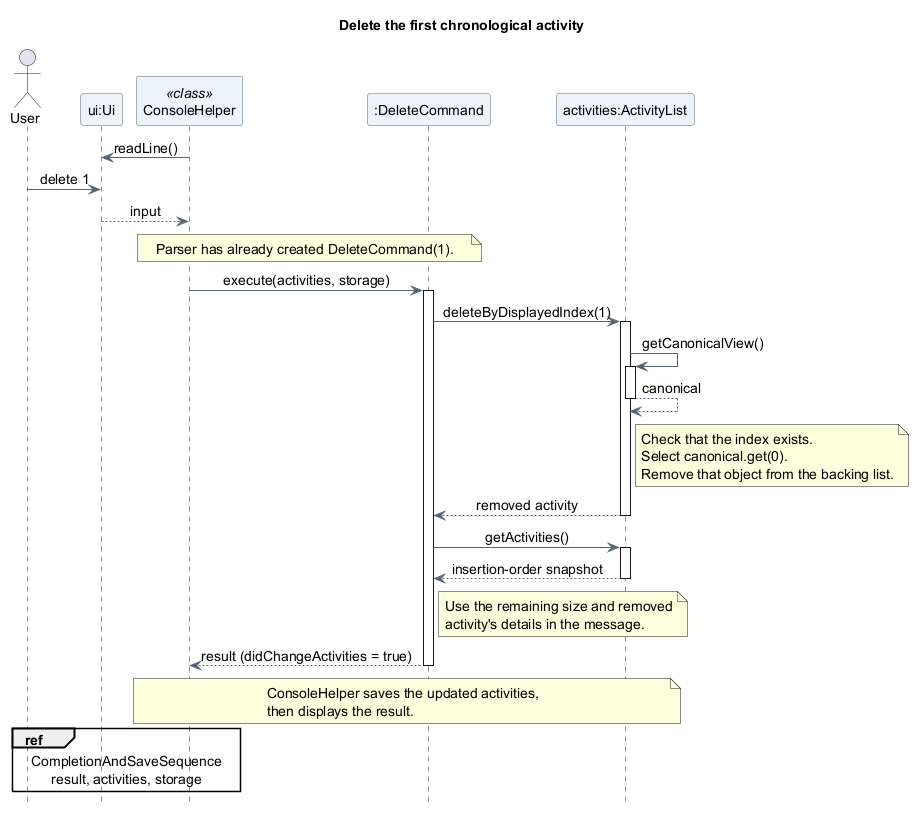

The diagram above was rendered by PlantUML. Its source (embedded in the PNG):
@startuml
title Delete the first chronological activity
skinparam backgroundColor white
skinparam shadowing false
skinparam defaultFontName SansSerif
skinparam defaultFontSize 14
skinparam ParticipantBackgroundColor #EDF3F8
skinparam ParticipantBorderColor #526477
skinparam ArrowColor #526477
skinparam sequenceMessageAlign center
hide footbox

actor "User" as User
participant "ui:Ui" as UI
participant "ConsoleHelper" as Console <<class>>
participant ":DeleteCommand" as Delete
participant "activities:ActivityList" as Activities

Console -> UI : readLine()
User -> UI : delete 1
UI --> Console : input

note over Console, Delete
  Parser has already created DeleteCommand(1).
end note
Console -> Delete : execute(activities, storage)
activate Delete
Delete -> Activities : deleteByDisplayedIndex(1)
activate Activities
Activities -> Activities : getCanonicalView()
activate Activities
Activities --> Activities : canonical
deactivate Activities
note right of Activities
  Check that the index exists.
  Select canonical.get(0).
  Remove that object from the backing list.
end note
Activities --> Delete : removed activity
deactivate Activities
Delete -> Activities : getActivities()
activate Activities
Activities --> Delete : insertion-order snapshot
deactivate Activities
note right of Delete
  Use the remaining size and removed
  activity's details in the message.
end note
Delete --> Console : result (didChangeActivities = true)
deactivate Delete
note over Console, Activities
  ConsoleHelper saves the updated activities,
  then displays the result.
end note
ref over User, Console
  CompletionAndSaveSequence
  result, activities, storage
end ref
@enduml